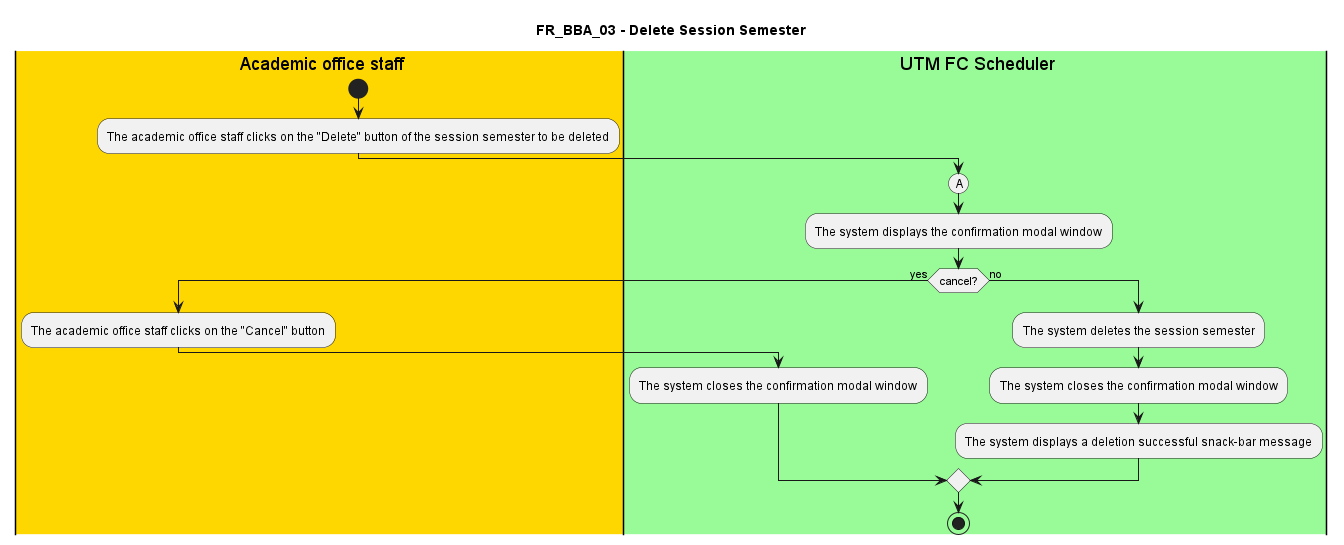

The diagram above was rendered by PlantUML. Its source (embedded in the PNG):
@startuml FR_BBA_03
title FR_BBA_03 - Delete Session Semester


|#gold|eu| Academic office staff
|#palegreen|sys| UTM FC Scheduler

|eu|
start
:The academic office staff clicks on the "Delete" button of the session semester to be deleted;

|sys|
(A)
:The system displays the confirmation modal window;

if (cancel?) then (yes)
    |eu|
    :The academic office staff clicks on the "Cancel" button;
    |sys|
    :The system closes the confirmation modal window;
else (no)
    |sys|
    :The system deletes the session semester;
    :The system closes the confirmation modal window;
    :The system displays a deletion successful snack-bar message;
endif

stop

@enduml